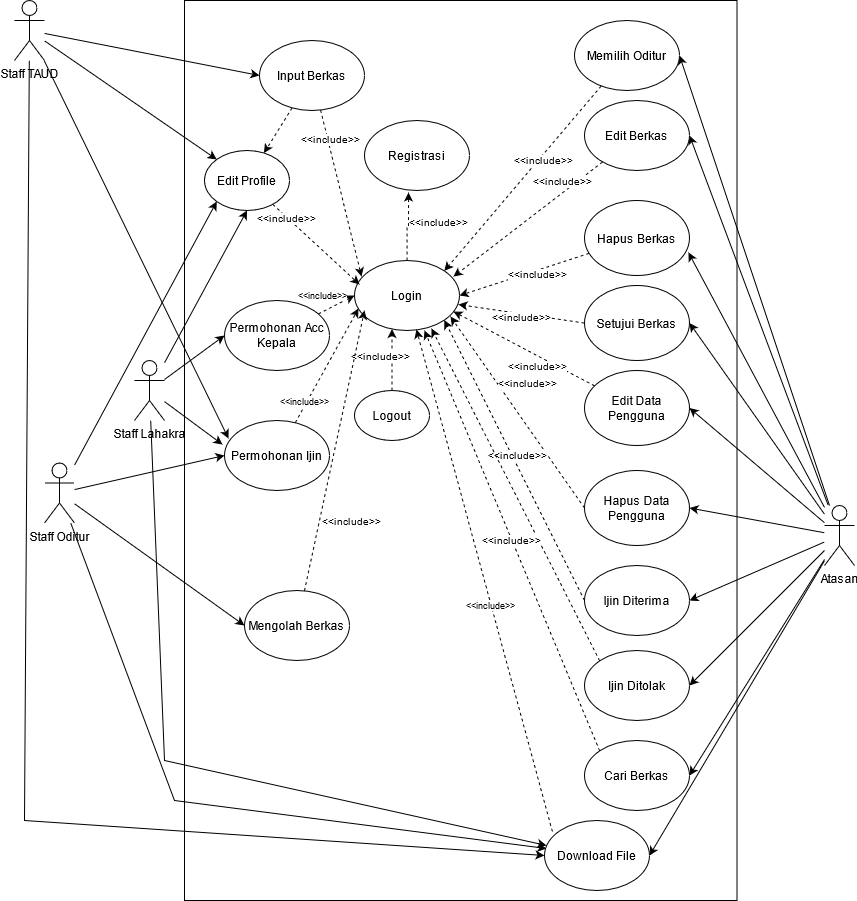

The diagram above was exported from draw.io. Its source (the exported page's mxGraphModel, read from the mxfile embedded in the PNG):
<mxGraphModel dx="2071" dy="636" grid="1" gridSize="10" guides="1" tooltips="1" connect="1" arrows="1" fold="1" page="1" pageScale="1" pageWidth="850" pageHeight="1100" math="0" shadow="0">
  <root>
    <mxCell id="0" />
    <mxCell id="1" parent="0" />
    <mxCell id="4xQNCpI_hFp_2Taml1hj-1" value="" style="rounded=0;whiteSpace=wrap;html=1;" parent="1" vertex="1">
      <mxGeometry x="170" y="70" width="552.5" height="900" as="geometry" />
    </mxCell>
    <mxCell id="4xQNCpI_hFp_2Taml1hj-65" style="edgeStyle=none;rounded=0;orthogonalLoop=1;jettySize=auto;html=1;entryX=0;entryY=0.5;entryDx=0;entryDy=0;fontSize=10;" parent="1" source="4xQNCpI_hFp_2Taml1hj-2" target="4xQNCpI_hFp_2Taml1hj-13" edge="1">
      <mxGeometry relative="1" as="geometry" />
    </mxCell>
    <mxCell id="4xQNCpI_hFp_2Taml1hj-66" style="edgeStyle=none;rounded=0;orthogonalLoop=1;jettySize=auto;html=1;fontSize=10;entryX=0;entryY=0;entryDx=0;entryDy=0;" parent="1" source="4xQNCpI_hFp_2Taml1hj-2" target="4xQNCpI_hFp_2Taml1hj-28" edge="1">
      <mxGeometry relative="1" as="geometry">
        <mxPoint x="80" y="180" as="targetPoint" />
      </mxGeometry>
    </mxCell>
    <mxCell id="GQxg279sJOy7pvtA6RgB-30" style="edgeStyle=none;rounded=0;orthogonalLoop=1;jettySize=auto;html=1;entryX=0.038;entryY=0.257;entryDx=0;entryDy=0;entryPerimeter=0;fontSize=9;" edge="1" parent="1" source="4xQNCpI_hFp_2Taml1hj-2" target="4xQNCpI_hFp_2Taml1hj-71">
      <mxGeometry relative="1" as="geometry" />
    </mxCell>
    <mxCell id="GQxg279sJOy7pvtA6RgB-34" style="edgeStyle=none;rounded=0;orthogonalLoop=1;jettySize=auto;html=1;entryX=0;entryY=0.5;entryDx=0;entryDy=0;fontSize=9;" edge="1" parent="1" source="4xQNCpI_hFp_2Taml1hj-2" target="4xQNCpI_hFp_2Taml1hj-20">
      <mxGeometry relative="1" as="geometry">
        <Array as="points">
          <mxPoint x="10" y="890" />
        </Array>
      </mxGeometry>
    </mxCell>
    <mxCell id="4xQNCpI_hFp_2Taml1hj-2" value="Staff TAUD" style="shape=umlActor;verticalLabelPosition=bottom;verticalAlign=top;html=1;outlineConnect=0;" parent="1" vertex="1">
      <mxGeometry y="70" width="30" height="60" as="geometry" />
    </mxCell>
    <mxCell id="4xQNCpI_hFp_2Taml1hj-67" style="edgeStyle=none;rounded=0;orthogonalLoop=1;jettySize=auto;html=1;entryX=0;entryY=0.5;entryDx=0;entryDy=0;fontSize=10;" parent="1" source="4xQNCpI_hFp_2Taml1hj-3" target="4xQNCpI_hFp_2Taml1hj-14" edge="1">
      <mxGeometry relative="1" as="geometry" />
    </mxCell>
    <mxCell id="4xQNCpI_hFp_2Taml1hj-69" style="edgeStyle=none;rounded=0;orthogonalLoop=1;jettySize=auto;html=1;fontSize=10;entryX=0.5;entryY=1;entryDx=0;entryDy=0;" parent="1" source="4xQNCpI_hFp_2Taml1hj-3" target="4xQNCpI_hFp_2Taml1hj-28" edge="1">
      <mxGeometry relative="1" as="geometry">
        <mxPoint x="107.5" y="240" as="targetPoint" />
      </mxGeometry>
    </mxCell>
    <mxCell id="GQxg279sJOy7pvtA6RgB-31" style="edgeStyle=none;rounded=0;orthogonalLoop=1;jettySize=auto;html=1;entryX=-0.019;entryY=0.343;entryDx=0;entryDy=0;entryPerimeter=0;fontSize=9;" edge="1" parent="1" source="4xQNCpI_hFp_2Taml1hj-3" target="4xQNCpI_hFp_2Taml1hj-71">
      <mxGeometry relative="1" as="geometry" />
    </mxCell>
    <mxCell id="GQxg279sJOy7pvtA6RgB-35" style="edgeStyle=none;rounded=0;orthogonalLoop=1;jettySize=auto;html=1;entryX=0.019;entryY=0.357;entryDx=0;entryDy=0;entryPerimeter=0;fontSize=9;" edge="1" parent="1" source="4xQNCpI_hFp_2Taml1hj-3" target="4xQNCpI_hFp_2Taml1hj-20">
      <mxGeometry relative="1" as="geometry">
        <Array as="points">
          <mxPoint x="150" y="830" />
        </Array>
      </mxGeometry>
    </mxCell>
    <mxCell id="4xQNCpI_hFp_2Taml1hj-3" value="Staff Lahakra" style="shape=umlActor;verticalLabelPosition=bottom;verticalAlign=top;html=1;outlineConnect=0;" parent="1" vertex="1">
      <mxGeometry x="120" y="430" width="30" height="60" as="geometry" />
    </mxCell>
    <mxCell id="4xQNCpI_hFp_2Taml1hj-55" style="edgeStyle=none;rounded=0;orthogonalLoop=1;jettySize=auto;html=1;entryX=1;entryY=0.5;entryDx=0;entryDy=0;fontSize=10;" parent="1" source="4xQNCpI_hFp_2Taml1hj-4" target="4xQNCpI_hFp_2Taml1hj-15" edge="1">
      <mxGeometry relative="1" as="geometry" />
    </mxCell>
    <mxCell id="4xQNCpI_hFp_2Taml1hj-56" style="edgeStyle=none;rounded=0;orthogonalLoop=1;jettySize=auto;html=1;entryX=1;entryY=0.5;entryDx=0;entryDy=0;fontSize=10;" parent="1" source="4xQNCpI_hFp_2Taml1hj-4" target="4xQNCpI_hFp_2Taml1hj-17" edge="1">
      <mxGeometry relative="1" as="geometry" />
    </mxCell>
    <mxCell id="4xQNCpI_hFp_2Taml1hj-58" style="edgeStyle=none;rounded=0;orthogonalLoop=1;jettySize=auto;html=1;entryX=0.99;entryY=0.693;entryDx=0;entryDy=0;entryPerimeter=0;fontSize=10;" parent="1" source="4xQNCpI_hFp_2Taml1hj-4" target="4xQNCpI_hFp_2Taml1hj-18" edge="1">
      <mxGeometry relative="1" as="geometry" />
    </mxCell>
    <mxCell id="4xQNCpI_hFp_2Taml1hj-59" style="edgeStyle=none;rounded=0;orthogonalLoop=1;jettySize=auto;html=1;entryX=1;entryY=0.5;entryDx=0;entryDy=0;fontSize=10;" parent="1" source="4xQNCpI_hFp_2Taml1hj-4" target="4xQNCpI_hFp_2Taml1hj-19" edge="1">
      <mxGeometry relative="1" as="geometry" />
    </mxCell>
    <mxCell id="4xQNCpI_hFp_2Taml1hj-60" style="edgeStyle=none;rounded=0;orthogonalLoop=1;jettySize=auto;html=1;entryX=1;entryY=0.5;entryDx=0;entryDy=0;fontSize=10;" parent="1" source="4xQNCpI_hFp_2Taml1hj-4" target="4xQNCpI_hFp_2Taml1hj-21" edge="1">
      <mxGeometry relative="1" as="geometry" />
    </mxCell>
    <mxCell id="4xQNCpI_hFp_2Taml1hj-61" style="edgeStyle=none;rounded=0;orthogonalLoop=1;jettySize=auto;html=1;entryX=1;entryY=0.5;entryDx=0;entryDy=0;fontSize=10;" parent="1" source="4xQNCpI_hFp_2Taml1hj-4" target="4xQNCpI_hFp_2Taml1hj-22" edge="1">
      <mxGeometry relative="1" as="geometry" />
    </mxCell>
    <mxCell id="4xQNCpI_hFp_2Taml1hj-62" style="edgeStyle=none;rounded=0;orthogonalLoop=1;jettySize=auto;html=1;entryX=1;entryY=0.5;entryDx=0;entryDy=0;fontSize=10;" parent="1" source="4xQNCpI_hFp_2Taml1hj-4" target="4xQNCpI_hFp_2Taml1hj-24" edge="1">
      <mxGeometry relative="1" as="geometry" />
    </mxCell>
    <mxCell id="4xQNCpI_hFp_2Taml1hj-63" style="edgeStyle=none;rounded=0;orthogonalLoop=1;jettySize=auto;html=1;entryX=1;entryY=0.5;entryDx=0;entryDy=0;fontSize=10;" parent="1" source="4xQNCpI_hFp_2Taml1hj-4" target="4xQNCpI_hFp_2Taml1hj-25" edge="1">
      <mxGeometry relative="1" as="geometry" />
    </mxCell>
    <mxCell id="4xQNCpI_hFp_2Taml1hj-64" style="edgeStyle=none;rounded=0;orthogonalLoop=1;jettySize=auto;html=1;entryX=1;entryY=0.5;entryDx=0;entryDy=0;fontSize=10;" parent="1" source="4xQNCpI_hFp_2Taml1hj-4" target="4xQNCpI_hFp_2Taml1hj-32" edge="1">
      <mxGeometry relative="1" as="geometry" />
    </mxCell>
    <mxCell id="GQxg279sJOy7pvtA6RgB-39" style="edgeStyle=none;rounded=0;orthogonalLoop=1;jettySize=auto;html=1;entryX=1;entryY=0.5;entryDx=0;entryDy=0;fontSize=9;" edge="1" parent="1" source="4xQNCpI_hFp_2Taml1hj-4" target="4xQNCpI_hFp_2Taml1hj-20">
      <mxGeometry relative="1" as="geometry" />
    </mxCell>
    <mxCell id="4xQNCpI_hFp_2Taml1hj-4" value="Atasan" style="shape=umlActor;verticalLabelPosition=bottom;verticalAlign=top;html=1;outlineConnect=0;" parent="1" vertex="1">
      <mxGeometry x="810" y="575" width="30" height="60" as="geometry" />
    </mxCell>
    <mxCell id="4xQNCpI_hFp_2Taml1hj-68" style="edgeStyle=none;rounded=0;orthogonalLoop=1;jettySize=auto;html=1;entryX=0;entryY=1;entryDx=0;entryDy=0;fontSize=10;" parent="1" source="4xQNCpI_hFp_2Taml1hj-5" target="4xQNCpI_hFp_2Taml1hj-28" edge="1">
      <mxGeometry relative="1" as="geometry" />
    </mxCell>
    <mxCell id="4xQNCpI_hFp_2Taml1hj-70" style="edgeStyle=none;rounded=0;orthogonalLoop=1;jettySize=auto;html=1;entryX=0;entryY=0.5;entryDx=0;entryDy=0;fontSize=10;" parent="1" source="4xQNCpI_hFp_2Taml1hj-5" target="4xQNCpI_hFp_2Taml1hj-16" edge="1">
      <mxGeometry relative="1" as="geometry" />
    </mxCell>
    <mxCell id="GQxg279sJOy7pvtA6RgB-29" style="edgeStyle=none;rounded=0;orthogonalLoop=1;jettySize=auto;html=1;entryX=0;entryY=0.5;entryDx=0;entryDy=0;fontSize=9;" edge="1" parent="1" source="4xQNCpI_hFp_2Taml1hj-5" target="4xQNCpI_hFp_2Taml1hj-71">
      <mxGeometry relative="1" as="geometry" />
    </mxCell>
    <mxCell id="GQxg279sJOy7pvtA6RgB-36" style="edgeStyle=none;rounded=0;orthogonalLoop=1;jettySize=auto;html=1;entryX=0.019;entryY=0.4;entryDx=0;entryDy=0;entryPerimeter=0;fontSize=9;" edge="1" parent="1" source="4xQNCpI_hFp_2Taml1hj-5" target="4xQNCpI_hFp_2Taml1hj-20">
      <mxGeometry relative="1" as="geometry">
        <Array as="points">
          <mxPoint x="160" y="870" />
        </Array>
      </mxGeometry>
    </mxCell>
    <mxCell id="4xQNCpI_hFp_2Taml1hj-5" value="Staff Oditur" style="shape=umlActor;verticalLabelPosition=bottom;verticalAlign=top;html=1;outlineConnect=0;" parent="1" vertex="1">
      <mxGeometry x="30" y="532.5" width="30" height="60" as="geometry" />
    </mxCell>
    <mxCell id="4xQNCpI_hFp_2Taml1hj-9" value="&lt;font style=&quot;font-size: 10px&quot;&gt;&amp;lt;&amp;lt;include&amp;gt;&amp;gt;&lt;/font&gt;" style="edgeStyle=orthogonalEdgeStyle;rounded=0;orthogonalLoop=1;jettySize=auto;html=1;dashed=1;" parent="1" source="4xQNCpI_hFp_2Taml1hj-6" edge="1">
      <mxGeometry x="0.1429" y="-30" relative="1" as="geometry">
        <mxPoint as="offset" />
        <mxPoint x="394" y="262" as="targetPoint" />
      </mxGeometry>
    </mxCell>
    <mxCell id="4xQNCpI_hFp_2Taml1hj-6" value="Login" style="ellipse;whiteSpace=wrap;html=1;" parent="1" vertex="1">
      <mxGeometry x="340" y="330" width="105" height="70" as="geometry" />
    </mxCell>
    <mxCell id="4xQNCpI_hFp_2Taml1hj-7" value="Registrasi" style="ellipse;whiteSpace=wrap;html=1;" parent="1" vertex="1">
      <mxGeometry x="350" y="190" width="105" height="70" as="geometry" />
    </mxCell>
    <mxCell id="4xQNCpI_hFp_2Taml1hj-10" value="&lt;font style=&quot;font-size: 10px&quot;&gt;&amp;lt;&amp;lt;include&amp;gt;&amp;gt;&lt;/font&gt;" style="edgeStyle=orthogonalEdgeStyle;rounded=0;orthogonalLoop=1;jettySize=auto;html=1;dashed=1;" parent="1" source="4xQNCpI_hFp_2Taml1hj-8" target="4xQNCpI_hFp_2Taml1hj-6" edge="1">
      <mxGeometry x="0.1429" y="13" relative="1" as="geometry">
        <Array as="points">
          <mxPoint x="393" y="500" />
          <mxPoint x="393" y="500" />
        </Array>
        <mxPoint x="1" as="offset" />
      </mxGeometry>
    </mxCell>
    <mxCell id="4xQNCpI_hFp_2Taml1hj-72" style="edgeStyle=none;rounded=0;orthogonalLoop=1;jettySize=auto;html=1;entryX=0.067;entryY=0.229;entryDx=0;entryDy=0;entryPerimeter=0;fontSize=10;dashed=1;" parent="1" source="4xQNCpI_hFp_2Taml1hj-13" target="4xQNCpI_hFp_2Taml1hj-6" edge="1">
      <mxGeometry relative="1" as="geometry" />
    </mxCell>
    <mxCell id="4xQNCpI_hFp_2Taml1hj-76" value="&amp;lt;&amp;lt;include&amp;gt;&amp;gt;" style="edgeLabel;html=1;align=center;verticalAlign=middle;resizable=0;points=[];fontSize=10;" parent="4xQNCpI_hFp_2Taml1hj-72" vertex="1" connectable="0">
      <mxGeometry x="-0.6406" y="2" relative="1" as="geometry">
        <mxPoint as="offset" />
      </mxGeometry>
    </mxCell>
    <mxCell id="GQxg279sJOy7pvtA6RgB-27" value="" style="edgeStyle=none;rounded=0;orthogonalLoop=1;jettySize=auto;html=1;dashed=1;" edge="1" parent="1" source="4xQNCpI_hFp_2Taml1hj-13" target="4xQNCpI_hFp_2Taml1hj-28">
      <mxGeometry relative="1" as="geometry" />
    </mxCell>
    <mxCell id="4xQNCpI_hFp_2Taml1hj-13" value="Input Berkas" style="ellipse;whiteSpace=wrap;html=1;" parent="1" vertex="1">
      <mxGeometry x="245" y="110" width="105" height="70" as="geometry" />
    </mxCell>
    <mxCell id="4xQNCpI_hFp_2Taml1hj-73" style="edgeStyle=none;rounded=0;orthogonalLoop=1;jettySize=auto;html=1;entryX=0;entryY=0.5;entryDx=0;entryDy=0;fontSize=10;dashed=1;" parent="1" source="4xQNCpI_hFp_2Taml1hj-14" target="4xQNCpI_hFp_2Taml1hj-6" edge="1">
      <mxGeometry relative="1" as="geometry" />
    </mxCell>
    <mxCell id="4xQNCpI_hFp_2Taml1hj-77" value="&amp;lt;&amp;lt;include&amp;gt;&amp;gt;" style="edgeLabel;html=1;align=center;verticalAlign=middle;resizable=0;points=[];fontSize=9;" parent="4xQNCpI_hFp_2Taml1hj-73" vertex="1" connectable="0">
      <mxGeometry x="-0.2343" y="-5" relative="1" as="geometry">
        <mxPoint x="-12" y="-17" as="offset" />
      </mxGeometry>
    </mxCell>
    <mxCell id="4xQNCpI_hFp_2Taml1hj-14" value="Permohonan Acc Kepala" style="ellipse;whiteSpace=wrap;html=1;" parent="1" vertex="1">
      <mxGeometry x="210" y="370" width="105" height="70" as="geometry" />
    </mxCell>
    <mxCell id="4xQNCpI_hFp_2Taml1hj-34" style="rounded=0;orthogonalLoop=1;jettySize=auto;html=1;entryX=1;entryY=0;entryDx=0;entryDy=0;dashed=1;" parent="1" source="4xQNCpI_hFp_2Taml1hj-15" target="4xQNCpI_hFp_2Taml1hj-6" edge="1">
      <mxGeometry relative="1" as="geometry" />
    </mxCell>
    <mxCell id="4xQNCpI_hFp_2Taml1hj-35" value="&amp;lt;&amp;lt;include&amp;gt;&amp;gt;" style="edgeLabel;html=1;align=center;verticalAlign=middle;resizable=0;points=[];fontSize=10;" parent="4xQNCpI_hFp_2Taml1hj-34" vertex="1" connectable="0">
      <mxGeometry x="-0.2264" y="3" relative="1" as="geometry">
        <mxPoint as="offset" />
      </mxGeometry>
    </mxCell>
    <mxCell id="4xQNCpI_hFp_2Taml1hj-15" value="Memilih Oditur" style="ellipse;whiteSpace=wrap;html=1;" parent="1" vertex="1">
      <mxGeometry x="560" y="90" width="105" height="70" as="geometry" />
    </mxCell>
    <mxCell id="4xQNCpI_hFp_2Taml1hj-74" style="edgeStyle=none;rounded=0;orthogonalLoop=1;jettySize=auto;html=1;entryX=0.095;entryY=0.714;entryDx=0;entryDy=0;entryPerimeter=0;fontSize=10;dashed=1;" parent="1" source="4xQNCpI_hFp_2Taml1hj-16" target="4xQNCpI_hFp_2Taml1hj-6" edge="1">
      <mxGeometry relative="1" as="geometry" />
    </mxCell>
    <mxCell id="4xQNCpI_hFp_2Taml1hj-78" value="&amp;lt;&amp;lt;include&amp;gt;&amp;gt;" style="edgeLabel;html=1;align=center;verticalAlign=middle;resizable=0;points=[];fontSize=10;" parent="4xQNCpI_hFp_2Taml1hj-74" vertex="1" connectable="0">
      <mxGeometry x="-0.2311" y="-1" relative="1" as="geometry">
        <mxPoint x="22" y="38" as="offset" />
      </mxGeometry>
    </mxCell>
    <mxCell id="4xQNCpI_hFp_2Taml1hj-16" value="Mengolah Berkas" style="ellipse;whiteSpace=wrap;html=1;" parent="1" vertex="1">
      <mxGeometry x="230" y="660" width="105" height="70" as="geometry" />
    </mxCell>
    <mxCell id="4xQNCpI_hFp_2Taml1hj-36" value="&amp;lt;&amp;lt;include&amp;gt;&amp;gt;" style="edgeStyle=none;rounded=0;orthogonalLoop=1;jettySize=auto;html=1;dashed=1;fontSize=10;entryX=0.943;entryY=0.229;entryDx=0;entryDy=0;entryPerimeter=0;" parent="1" source="4xQNCpI_hFp_2Taml1hj-17" target="4xQNCpI_hFp_2Taml1hj-6" edge="1">
      <mxGeometry x="-0.5323" y="-9" relative="1" as="geometry">
        <mxPoint x="455" y="370" as="targetPoint" />
        <mxPoint as="offset" />
      </mxGeometry>
    </mxCell>
    <mxCell id="4xQNCpI_hFp_2Taml1hj-17" value="Edit Berkas" style="ellipse;whiteSpace=wrap;html=1;" parent="1" vertex="1">
      <mxGeometry x="570" y="170" width="105" height="70" as="geometry" />
    </mxCell>
    <mxCell id="4xQNCpI_hFp_2Taml1hj-38" value="&amp;lt;&amp;lt;include&amp;gt;&amp;gt;" style="edgeStyle=none;rounded=0;orthogonalLoop=1;jettySize=auto;html=1;dashed=1;fontSize=10;entryX=1;entryY=0.5;entryDx=0;entryDy=0;" parent="1" source="4xQNCpI_hFp_2Taml1hj-18" target="4xQNCpI_hFp_2Taml1hj-6" edge="1">
      <mxGeometry x="-0.1968" y="4" relative="1" as="geometry">
        <mxPoint x="450" y="380" as="targetPoint" />
        <mxPoint as="offset" />
      </mxGeometry>
    </mxCell>
    <mxCell id="4xQNCpI_hFp_2Taml1hj-18" value="Hapus Berkas" style="ellipse;whiteSpace=wrap;html=1;" parent="1" vertex="1">
      <mxGeometry x="570" y="270" width="105" height="75" as="geometry" />
    </mxCell>
    <mxCell id="4xQNCpI_hFp_2Taml1hj-39" value="&amp;lt;&amp;lt;include&amp;gt;&amp;gt;" style="edgeStyle=none;rounded=0;orthogonalLoop=1;jettySize=auto;html=1;exitX=0;exitY=0.5;exitDx=0;exitDy=0;dashed=1;fontSize=10;entryX=0.99;entryY=0.629;entryDx=0;entryDy=0;entryPerimeter=0;" parent="1" source="4xQNCpI_hFp_2Taml1hj-19" edge="1" target="4xQNCpI_hFp_2Taml1hj-6">
      <mxGeometry x="-0.0056" y="4" relative="1" as="geometry">
        <mxPoint x="453" y="387" as="targetPoint" />
        <Array as="points" />
        <mxPoint as="offset" />
      </mxGeometry>
    </mxCell>
    <mxCell id="4xQNCpI_hFp_2Taml1hj-19" value="Setujui Berkas" style="ellipse;whiteSpace=wrap;html=1;" parent="1" vertex="1">
      <mxGeometry x="570" y="355" width="105" height="75" as="geometry" />
    </mxCell>
    <mxCell id="GQxg279sJOy7pvtA6RgB-44" style="edgeStyle=none;rounded=0;orthogonalLoop=1;jettySize=auto;html=1;entryX=0.59;entryY=0.986;entryDx=0;entryDy=0;entryPerimeter=0;fontSize=9;exitX=0.075;exitY=0.158;exitDx=0;exitDy=0;exitPerimeter=0;dashed=1;" edge="1" parent="1" source="4xQNCpI_hFp_2Taml1hj-20" target="4xQNCpI_hFp_2Taml1hj-6">
      <mxGeometry relative="1" as="geometry" />
    </mxCell>
    <mxCell id="GQxg279sJOy7pvtA6RgB-45" value="&amp;lt;&amp;lt;include&amp;gt;&amp;gt;" style="edgeLabel;html=1;align=center;verticalAlign=middle;resizable=0;points=[];fontSize=9;" vertex="1" connectable="0" parent="GQxg279sJOy7pvtA6RgB-44">
      <mxGeometry x="-0.0934" y="1" relative="1" as="geometry">
        <mxPoint as="offset" />
      </mxGeometry>
    </mxCell>
    <mxCell id="4xQNCpI_hFp_2Taml1hj-20" value="Download File" style="ellipse;whiteSpace=wrap;html=1;" parent="1" vertex="1">
      <mxGeometry x="530" y="890" width="105" height="70" as="geometry" />
    </mxCell>
    <mxCell id="4xQNCpI_hFp_2Taml1hj-40" style="edgeStyle=none;rounded=0;orthogonalLoop=1;jettySize=auto;html=1;dashed=1;fontSize=10;entryX=0.943;entryY=0.729;entryDx=0;entryDy=0;entryPerimeter=0;" parent="1" source="4xQNCpI_hFp_2Taml1hj-21" target="4xQNCpI_hFp_2Taml1hj-6" edge="1">
      <mxGeometry relative="1" as="geometry" />
    </mxCell>
    <mxCell id="4xQNCpI_hFp_2Taml1hj-42" value="&amp;lt;&amp;lt;include&amp;gt;&amp;gt;" style="edgeLabel;html=1;align=center;verticalAlign=middle;resizable=0;points=[];fontSize=10;" parent="4xQNCpI_hFp_2Taml1hj-40" vertex="1" connectable="0">
      <mxGeometry x="0.3647" y="-2" relative="1" as="geometry">
        <mxPoint x="38" y="33" as="offset" />
      </mxGeometry>
    </mxCell>
    <mxCell id="4xQNCpI_hFp_2Taml1hj-21" value="Edit Data Pengguna" style="ellipse;whiteSpace=wrap;html=1;" parent="1" vertex="1">
      <mxGeometry x="570" y="440" width="105" height="75" as="geometry" />
    </mxCell>
    <mxCell id="4xQNCpI_hFp_2Taml1hj-43" style="edgeStyle=none;rounded=0;orthogonalLoop=1;jettySize=auto;html=1;exitX=0;exitY=0.5;exitDx=0;exitDy=0;entryX=0.914;entryY=0.8;entryDx=0;entryDy=0;dashed=1;fontSize=10;entryPerimeter=0;" parent="1" source="4xQNCpI_hFp_2Taml1hj-22" target="4xQNCpI_hFp_2Taml1hj-6" edge="1">
      <mxGeometry relative="1" as="geometry" />
    </mxCell>
    <mxCell id="4xQNCpI_hFp_2Taml1hj-44" value="&amp;lt;&amp;lt;include&amp;gt;&amp;gt;" style="edgeLabel;html=1;align=center;verticalAlign=middle;resizable=0;points=[];fontSize=10;" parent="4xQNCpI_hFp_2Taml1hj-43" vertex="1" connectable="0">
      <mxGeometry x="0.1029" y="-3" relative="1" as="geometry">
        <mxPoint x="14" y="-17" as="offset" />
      </mxGeometry>
    </mxCell>
    <mxCell id="4xQNCpI_hFp_2Taml1hj-22" value="Hapus Data Pengguna" style="ellipse;whiteSpace=wrap;html=1;" parent="1" vertex="1">
      <mxGeometry x="570" y="540" width="105" height="75" as="geometry" />
    </mxCell>
    <mxCell id="4xQNCpI_hFp_2Taml1hj-45" value="&amp;lt;&amp;lt;include&amp;gt;&amp;gt;" style="edgeStyle=none;rounded=0;orthogonalLoop=1;jettySize=auto;html=1;exitX=0;exitY=0.5;exitDx=0;exitDy=0;dashed=1;fontSize=10;entryX=1;entryY=1;entryDx=0;entryDy=0;" parent="1" source="4xQNCpI_hFp_2Taml1hj-24" target="4xQNCpI_hFp_2Taml1hj-6" edge="1">
      <mxGeometry x="0.0199" y="-5" relative="1" as="geometry">
        <mxPoint as="offset" />
        <mxPoint x="420" y="395" as="targetPoint" />
      </mxGeometry>
    </mxCell>
    <mxCell id="4xQNCpI_hFp_2Taml1hj-24" value="Ijin Diterima" style="ellipse;whiteSpace=wrap;html=1;" parent="1" vertex="1">
      <mxGeometry x="570" y="635" width="105" height="70" as="geometry" />
    </mxCell>
    <mxCell id="GQxg279sJOy7pvtA6RgB-23" style="edgeStyle=none;rounded=0;orthogonalLoop=1;jettySize=auto;html=1;dashed=1;entryX=0.733;entryY=0.971;entryDx=0;entryDy=0;entryPerimeter=0;exitX=0;exitY=0;exitDx=0;exitDy=0;" edge="1" parent="1" source="4xQNCpI_hFp_2Taml1hj-25" target="4xQNCpI_hFp_2Taml1hj-6">
      <mxGeometry relative="1" as="geometry">
        <mxPoint x="400" y="399" as="targetPoint" />
      </mxGeometry>
    </mxCell>
    <mxCell id="4xQNCpI_hFp_2Taml1hj-25" value="Ijin Ditolak" style="ellipse;whiteSpace=wrap;html=1;" parent="1" vertex="1">
      <mxGeometry x="570" y="720" width="105" height="70" as="geometry" />
    </mxCell>
    <mxCell id="4xQNCpI_hFp_2Taml1hj-79" style="edgeStyle=none;rounded=0;orthogonalLoop=1;jettySize=auto;html=1;entryX=0.048;entryY=0.343;entryDx=0;entryDy=0;entryPerimeter=0;dashed=1;fontSize=10;" parent="1" source="4xQNCpI_hFp_2Taml1hj-28" target="4xQNCpI_hFp_2Taml1hj-6" edge="1">
      <mxGeometry relative="1" as="geometry" />
    </mxCell>
    <mxCell id="4xQNCpI_hFp_2Taml1hj-80" value="&amp;lt;&amp;lt;include&amp;gt;&amp;gt;" style="edgeLabel;html=1;align=center;verticalAlign=middle;resizable=0;points=[];fontSize=10;" parent="4xQNCpI_hFp_2Taml1hj-79" vertex="1" connectable="0">
      <mxGeometry x="-0.6744" y="-1" relative="1" as="geometry">
        <mxPoint as="offset" />
      </mxGeometry>
    </mxCell>
    <mxCell id="4xQNCpI_hFp_2Taml1hj-28" value="Edit Profile" style="ellipse;whiteSpace=wrap;html=1;" parent="1" vertex="1">
      <mxGeometry x="190" y="220" width="85" height="60" as="geometry" />
    </mxCell>
    <mxCell id="4xQNCpI_hFp_2Taml1hj-50" value="&amp;lt;&amp;lt;include&amp;gt;&amp;gt;" style="edgeStyle=none;rounded=0;orthogonalLoop=1;jettySize=auto;html=1;dashed=1;fontSize=10;exitX=0;exitY=0;exitDx=0;exitDy=0;" parent="1" source="4xQNCpI_hFp_2Taml1hj-32" edge="1">
      <mxGeometry relative="1" as="geometry">
        <mxPoint x="410" y="400" as="targetPoint" />
      </mxGeometry>
    </mxCell>
    <mxCell id="4xQNCpI_hFp_2Taml1hj-32" value="Cari Berkas" style="ellipse;whiteSpace=wrap;html=1;" parent="1" vertex="1">
      <mxGeometry x="570" y="810" width="105" height="70" as="geometry" />
    </mxCell>
    <mxCell id="GQxg279sJOy7pvtA6RgB-37" style="edgeStyle=none;rounded=0;orthogonalLoop=1;jettySize=auto;html=1;entryX=0.038;entryY=0.686;entryDx=0;entryDy=0;entryPerimeter=0;fontSize=9;dashed=1;" edge="1" parent="1" source="4xQNCpI_hFp_2Taml1hj-71" target="4xQNCpI_hFp_2Taml1hj-6">
      <mxGeometry relative="1" as="geometry" />
    </mxCell>
    <mxCell id="GQxg279sJOy7pvtA6RgB-38" value="&amp;lt;&amp;lt;include&amp;gt;&amp;gt;" style="edgeLabel;html=1;align=center;verticalAlign=middle;resizable=0;points=[];fontSize=9;" vertex="1" connectable="0" parent="GQxg279sJOy7pvtA6RgB-37">
      <mxGeometry x="-0.6339" y="3" relative="1" as="geometry">
        <mxPoint as="offset" />
      </mxGeometry>
    </mxCell>
    <mxCell id="4xQNCpI_hFp_2Taml1hj-71" value="Permohonan Ijin" style="ellipse;whiteSpace=wrap;html=1;" parent="1" vertex="1">
      <mxGeometry x="210" y="490" width="105" height="70" as="geometry" />
    </mxCell>
    <mxCell id="4xQNCpI_hFp_2Taml1hj-8" value="Logout" style="ellipse;whiteSpace=wrap;html=1;" parent="1" vertex="1">
      <mxGeometry x="340" y="460" width="75" height="50" as="geometry" />
    </mxCell>
  </root>
</mxGraphModel>